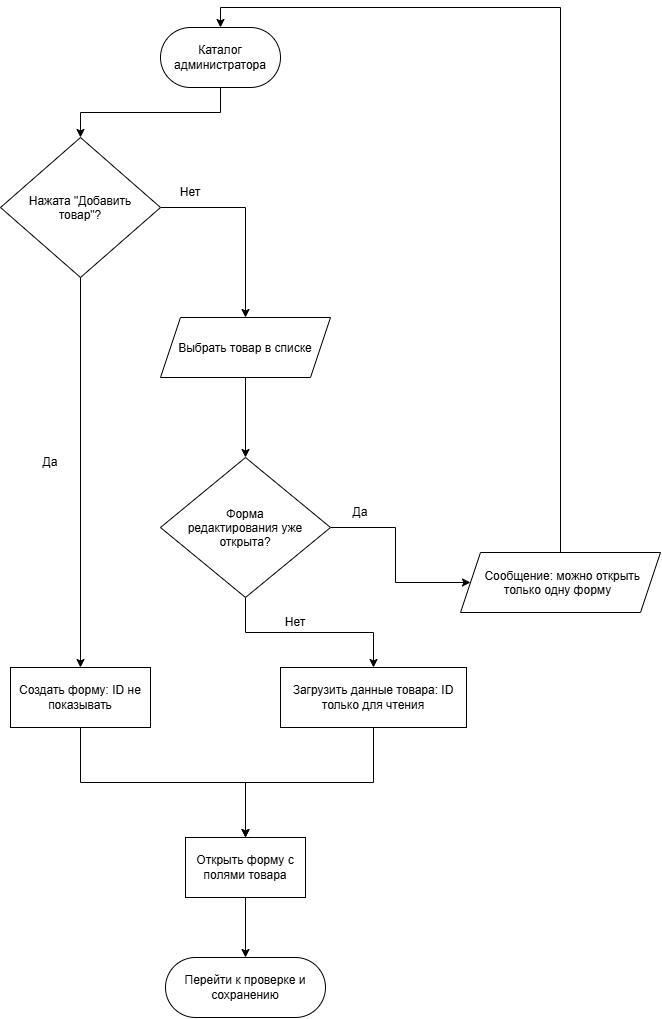

The diagram above was exported from draw.io. Its source (the exported page's mxGraphModel, read from the mxfile embedded in the PNG):
<mxGraphModel dx="1115" dy="1123" grid="1" gridSize="10" guides="1" tooltips="1" connect="1" arrows="1" fold="1" page="1" pageScale="1" pageWidth="827" pageHeight="1169" math="0" shadow="0">
  <root>
    <mxCell id="0" />
    <mxCell id="1" parent="0" />
    <mxCell id="oEz2XRiWcWSBP4k6vGCv-11" edge="1" parent="1" source="oEz2XRiWcWSBP4k6vGCv-1" style="edgeStyle=orthogonalEdgeStyle;rounded=0;orthogonalLoop=1;jettySize=auto;html=1;exitX=0.5;exitY=1;exitDx=0;exitDy=0;entryX=0.5;entryY=0;entryDx=0;entryDy=0;" target="oEz2XRiWcWSBP4k6vGCv-2">
      <mxGeometry relative="1" as="geometry" />
    </mxCell>
    <mxCell id="oEz2XRiWcWSBP4k6vGCv-1" parent="1" style="rounded=1;whiteSpace=wrap;html=1;roundedPerimeter=1;arcSize=50;" value="Каталог администратора" vertex="1">
      <mxGeometry height="60" width="120" x="280" y="30" as="geometry" />
    </mxCell>
    <mxCell id="oEz2XRiWcWSBP4k6vGCv-13" edge="1" parent="1" source="oEz2XRiWcWSBP4k6vGCv-2" style="edgeStyle=orthogonalEdgeStyle;rounded=0;orthogonalLoop=1;jettySize=auto;html=1;exitX=1;exitY=0.5;exitDx=0;exitDy=0;entryX=0.5;entryY=0;entryDx=0;entryDy=0;" target="oEz2XRiWcWSBP4k6vGCv-4">
      <mxGeometry relative="1" as="geometry" />
    </mxCell>
    <mxCell id="oEz2XRiWcWSBP4k6vGCv-14" edge="1" parent="1" source="oEz2XRiWcWSBP4k6vGCv-2" style="edgeStyle=orthogonalEdgeStyle;rounded=0;orthogonalLoop=1;jettySize=auto;html=1;exitX=0.5;exitY=1;exitDx=0;exitDy=0;entryX=0.5;entryY=0;entryDx=0;entryDy=0;" target="oEz2XRiWcWSBP4k6vGCv-6">
      <mxGeometry relative="1" as="geometry" />
    </mxCell>
    <mxCell id="oEz2XRiWcWSBP4k6vGCv-2" parent="1" style="rhombus;whiteSpace=wrap;html=1;shapeInside=1;" value="Нажата &quot;Добавить товар&quot;?" vertex="1">
      <mxGeometry height="140" width="160" x="120" y="140" as="geometry" />
    </mxCell>
    <mxCell id="oEz2XRiWcWSBP4k6vGCv-15" edge="1" parent="1" source="oEz2XRiWcWSBP4k6vGCv-4" style="edgeStyle=orthogonalEdgeStyle;rounded=0;orthogonalLoop=1;jettySize=auto;html=1;exitX=0.5;exitY=1;exitDx=0;exitDy=0;entryX=0.5;entryY=0;entryDx=0;entryDy=0;" target="oEz2XRiWcWSBP4k6vGCv-5">
      <mxGeometry relative="1" as="geometry" />
    </mxCell>
    <mxCell id="oEz2XRiWcWSBP4k6vGCv-4" parent="1" style="shape=parallelogram;perimeter=parallelogramPerimeter;whiteSpace=wrap;html=1;shapeInside=1;fixedSize=1;" value="Выбрать товар в списке" vertex="1">
      <mxGeometry height="60" width="170" x="280" y="320" as="geometry" />
    </mxCell>
    <mxCell id="oEz2XRiWcWSBP4k6vGCv-25" edge="1" parent="1" source="oEz2XRiWcWSBP4k6vGCv-5" style="edgeStyle=orthogonalEdgeStyle;rounded=0;orthogonalLoop=1;jettySize=auto;html=1;exitX=1;exitY=0.5;exitDx=0;exitDy=0;" target="oEz2XRiWcWSBP4k6vGCv-8">
      <mxGeometry relative="1" as="geometry" />
    </mxCell>
    <mxCell id="oEz2XRiWcWSBP4k6vGCv-27" edge="1" parent="1" source="oEz2XRiWcWSBP4k6vGCv-5" style="edgeStyle=orthogonalEdgeStyle;rounded=0;orthogonalLoop=1;jettySize=auto;html=1;exitX=0.5;exitY=1;exitDx=0;exitDy=0;entryX=0.5;entryY=0;entryDx=0;entryDy=0;" target="oEz2XRiWcWSBP4k6vGCv-7">
      <mxGeometry relative="1" as="geometry" />
    </mxCell>
    <mxCell id="oEz2XRiWcWSBP4k6vGCv-5" parent="1" style="rhombus;whiteSpace=wrap;html=1;shapeInside=1;" value="Форма редактирования уже открыта?" vertex="1">
      <mxGeometry height="140" width="170" x="280" y="460" as="geometry" />
    </mxCell>
    <mxCell id="oEz2XRiWcWSBP4k6vGCv-16" edge="1" parent="1" source="oEz2XRiWcWSBP4k6vGCv-6" style="edgeStyle=orthogonalEdgeStyle;rounded=0;orthogonalLoop=1;jettySize=auto;html=1;exitX=0.5;exitY=1;exitDx=0;exitDy=0;entryX=0.5;entryY=0;entryDx=0;entryDy=0;" target="oEz2XRiWcWSBP4k6vGCv-9">
      <mxGeometry relative="1" as="geometry" />
    </mxCell>
    <mxCell id="oEz2XRiWcWSBP4k6vGCv-6" parent="1" style="rounded=0;whiteSpace=wrap;html=1;" value="Создать форму: ID не показывать" vertex="1">
      <mxGeometry height="60" width="140" x="130" y="670" as="geometry" />
    </mxCell>
    <mxCell id="oEz2XRiWcWSBP4k6vGCv-17" edge="1" parent="1" source="oEz2XRiWcWSBP4k6vGCv-7" style="edgeStyle=orthogonalEdgeStyle;rounded=0;orthogonalLoop=1;jettySize=auto;html=1;exitX=0.5;exitY=1;exitDx=0;exitDy=0;entryX=0.5;entryY=0;entryDx=0;entryDy=0;" target="oEz2XRiWcWSBP4k6vGCv-9">
      <mxGeometry relative="1" as="geometry" />
    </mxCell>
    <mxCell id="oEz2XRiWcWSBP4k6vGCv-7" parent="1" style="rounded=0;whiteSpace=wrap;html=1;" value="Загрузить данные товара: ID только для чтения" vertex="1">
      <mxGeometry height="60" width="186" x="400" y="670" as="geometry" />
    </mxCell>
    <mxCell id="oEz2XRiWcWSBP4k6vGCv-20" edge="1" parent="1" source="oEz2XRiWcWSBP4k6vGCv-8" style="edgeStyle=orthogonalEdgeStyle;rounded=0;orthogonalLoop=1;jettySize=auto;html=1;exitX=0.5;exitY=0;exitDx=0;exitDy=0;entryX=0.5;entryY=0;entryDx=0;entryDy=0;" target="oEz2XRiWcWSBP4k6vGCv-1">
      <mxGeometry relative="1" as="geometry" />
    </mxCell>
    <mxCell id="oEz2XRiWcWSBP4k6vGCv-8" parent="1" style="shape=parallelogram;perimeter=parallelogramPerimeter;whiteSpace=wrap;html=1;shapeInside=1;fixedSize=1;" value="Сообщение: можно открыть только одну форму" vertex="1">
      <mxGeometry height="60" width="200" x="580" y="555" as="geometry" />
    </mxCell>
    <mxCell id="oEz2XRiWcWSBP4k6vGCv-18" edge="1" parent="1" source="oEz2XRiWcWSBP4k6vGCv-9" style="edgeStyle=orthogonalEdgeStyle;rounded=0;orthogonalLoop=1;jettySize=auto;html=1;exitX=0.5;exitY=1;exitDx=0;exitDy=0;entryX=0.5;entryY=0;entryDx=0;entryDy=0;" target="oEz2XRiWcWSBP4k6vGCv-10">
      <mxGeometry relative="1" as="geometry" />
    </mxCell>
    <mxCell id="oEz2XRiWcWSBP4k6vGCv-9" parent="1" style="rounded=0;whiteSpace=wrap;html=1;" value="Открыть форму с полями товара" vertex="1">
      <mxGeometry height="60" width="120" x="305" y="840" as="geometry" />
    </mxCell>
    <mxCell id="oEz2XRiWcWSBP4k6vGCv-10" parent="1" style="rounded=1;whiteSpace=wrap;html=1;roundedPerimeter=1;arcSize=50;" value="Перейти к проверке и сохранению" vertex="1">
      <mxGeometry height="60" width="160" x="285" y="960" as="geometry" />
    </mxCell>
    <mxCell id="oEz2XRiWcWSBP4k6vGCv-22" parent="1" style="text;html=1;whiteSpace=wrap;strokeColor=none;fillColor=none;align=center;verticalAlign=middle;rounded=0;" value="Нет" vertex="1">
      <mxGeometry height="30" width="60" x="280" y="180" as="geometry" />
    </mxCell>
    <mxCell id="oEz2XRiWcWSBP4k6vGCv-23" parent="1" style="text;html=1;whiteSpace=wrap;strokeColor=none;fillColor=none;align=center;verticalAlign=middle;rounded=0;" value="Да" vertex="1">
      <mxGeometry height="30" width="60" x="140" y="450" as="geometry" />
    </mxCell>
    <mxCell id="oEz2XRiWcWSBP4k6vGCv-24" parent="1" style="text;html=1;whiteSpace=wrap;strokeColor=none;fillColor=none;align=center;verticalAlign=middle;rounded=0;" value="Да" vertex="1">
      <mxGeometry height="30" width="60" x="450" y="500" as="geometry" />
    </mxCell>
    <mxCell id="oEz2XRiWcWSBP4k6vGCv-26" parent="1" style="text;html=1;whiteSpace=wrap;strokeColor=none;fillColor=none;align=center;verticalAlign=middle;rounded=0;" value="Нет" vertex="1">
      <mxGeometry height="30" width="60" x="385" y="610" as="geometry" />
    </mxCell>
    <mxCell id="oEz2XRiWcWSBP4k6vGCv-28" edge="1" parent="1" source="oEz2XRiWcWSBP4k6vGCv-26" style="edgeStyle=orthogonalEdgeStyle;rounded=0;orthogonalLoop=1;jettySize=auto;html=1;innerLoopWaypoints=1;exitX=0.5;exitY=1;exitDx=0;exitDy=0;" target="oEz2XRiWcWSBP4k6vGCv-26">
      <mxGeometry relative="1" as="geometry" />
    </mxCell>
  </root>
</mxGraphModel>